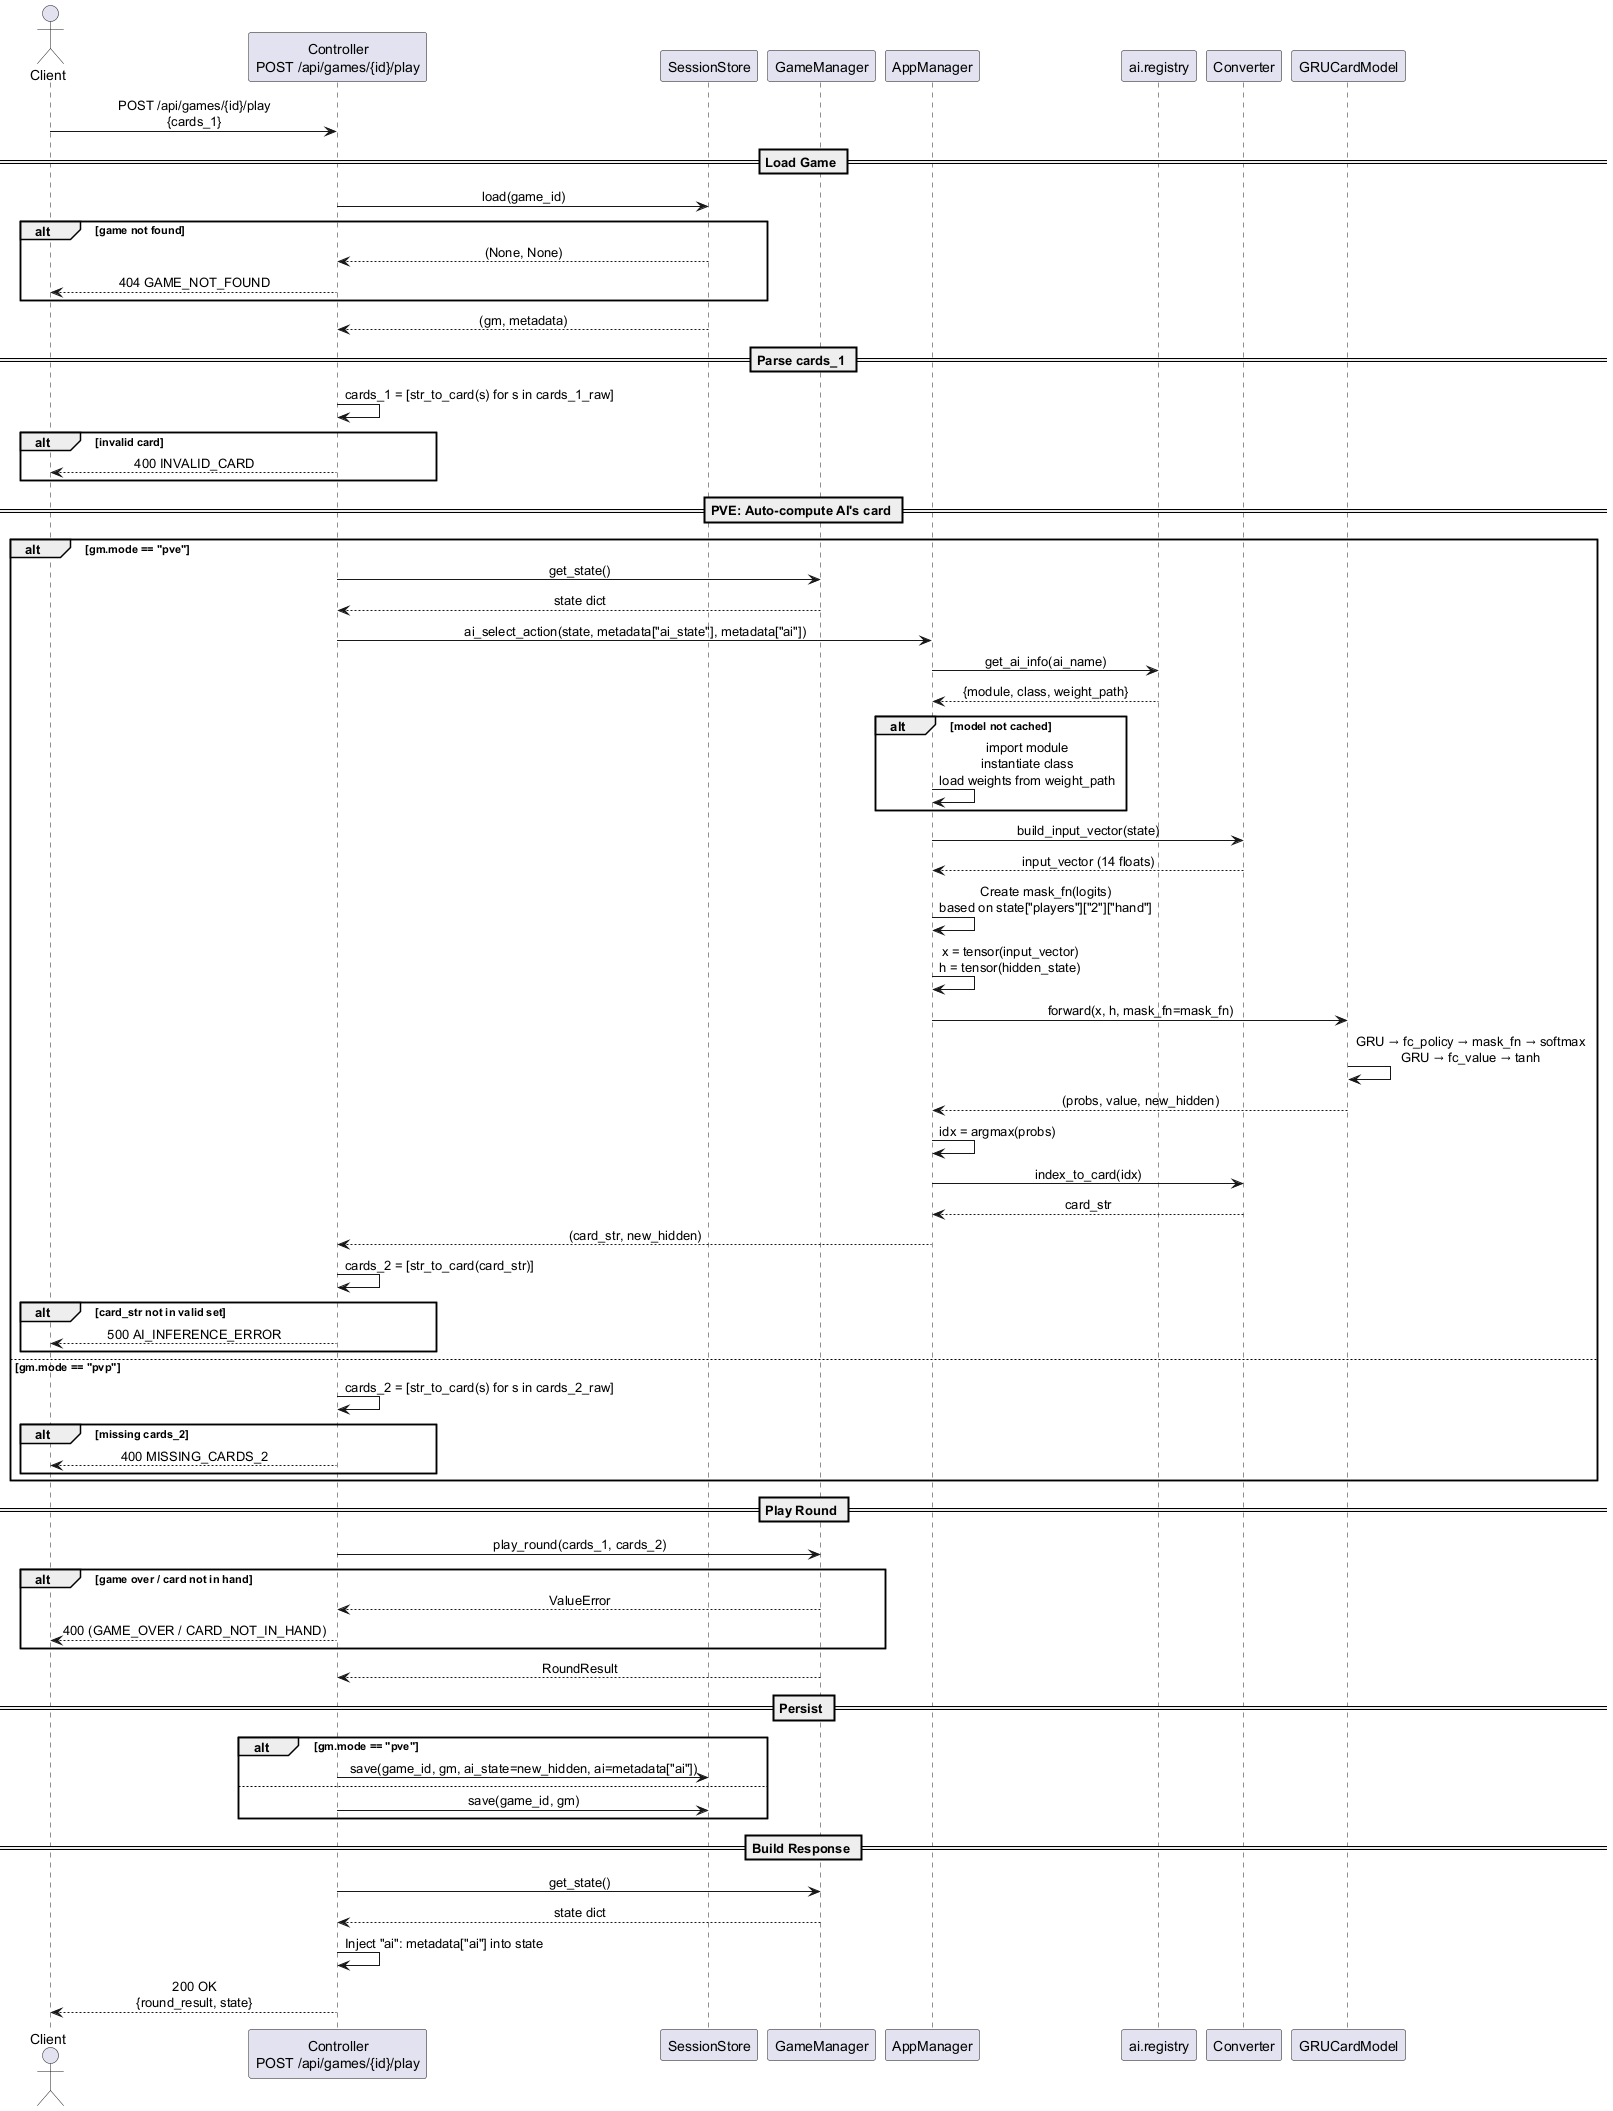

The diagram above was rendered by PlantUML. Its source (embedded in the PNG):
@startuml
skinparam sequenceMessageAlign center

actor Client
participant "Controller\nPOST /api/games/{id}/play" as Controller
participant "SessionStore" as Store
participant "GameManager" as GM
participant "AppManager" as AppMgr
participant "ai.registry" as Registry
participant "Converter" as Conv
participant "GRUCardModel" as Model

Client -> Controller : POST /api/games/{id}/play\n{cards_1}

== Load Game ==

Controller -> Store : load(game_id)
alt game not found
    Store --> Controller : (None, None)
    Controller --> Client : 404 GAME_NOT_FOUND
end
Store --> Controller : (gm, metadata)

== Parse cards_1 ==

Controller -> Controller : cards_1 = [str_to_card(s) for s in cards_1_raw]
alt invalid card
    Controller --> Client : 400 INVALID_CARD
end

== PVE: Auto-compute AI's card ==

alt gm.mode == "pve"
    Controller -> GM : get_state()
    GM --> Controller : state dict

    Controller -> AppMgr : ai_select_action(state, metadata["ai_state"], metadata["ai"])

    ' Load model (cached after first call)
    AppMgr -> Registry : get_ai_info(ai_name)
    Registry --> AppMgr : {module, class, weight_path}

    alt model not cached
        AppMgr -> AppMgr : import module\ninstantiate class\nload weights from weight_path
    end

    ' Build input vector
    AppMgr -> Conv : build_input_vector(state)
    Conv --> AppMgr : input_vector (14 floats)

    ' Create mask_fn closure from AI's hand
    AppMgr -> AppMgr : Create mask_fn(logits)\nbased on state["players"]["2"]["hand"]

    ' Convert to tensors
    AppMgr -> AppMgr : x = tensor(input_vector)\nh = tensor(hidden_state)

    ' Forward pass
    AppMgr -> Model : forward(x, h, mask_fn=mask_fn)
    Model -> Model : GRU → fc_policy → mask_fn → softmax\nGRU → fc_value → tanh
    Model --> AppMgr : (probs, value, new_hidden)

    ' Select action via argmax
    AppMgr -> AppMgr : idx = argmax(probs)

    ' Convert index to card string
    AppMgr -> Conv : index_to_card(idx)
    Conv --> AppMgr : card_str

    AppMgr --> Controller : (card_str, new_hidden)

    ' Validate AI output
    Controller -> Controller : cards_2 = [str_to_card(card_str)]
    alt card_str not in valid set
        Controller --> Client : 500 AI_INFERENCE_ERROR
    end

else gm.mode == "pvp"
    ' PVP: deserialize cards_2 from request
    Controller -> Controller : cards_2 = [str_to_card(s) for s in cards_2_raw]
    alt missing cards_2
        Controller --> Client : 400 MISSING_CARDS_2
    end
end

== Play Round ==

Controller -> GM : play_round(cards_1, cards_2)

alt game over / card not in hand
    GM --> Controller : ValueError
    Controller --> Client : 400 (GAME_OVER / CARD_NOT_IN_HAND)
end

GM --> Controller : RoundResult

== Persist ==

alt gm.mode == "pve"
    Controller -> Store : save(game_id, gm, ai_state=new_hidden, ai=metadata["ai"])
else
    Controller -> Store : save(game_id, gm)
end

== Build Response ==

Controller -> GM : get_state()
GM --> Controller : state dict
Controller -> Controller : Inject "ai": metadata["ai"] into state

Controller --> Client : 200 OK\n{round_result, state}

@enduml